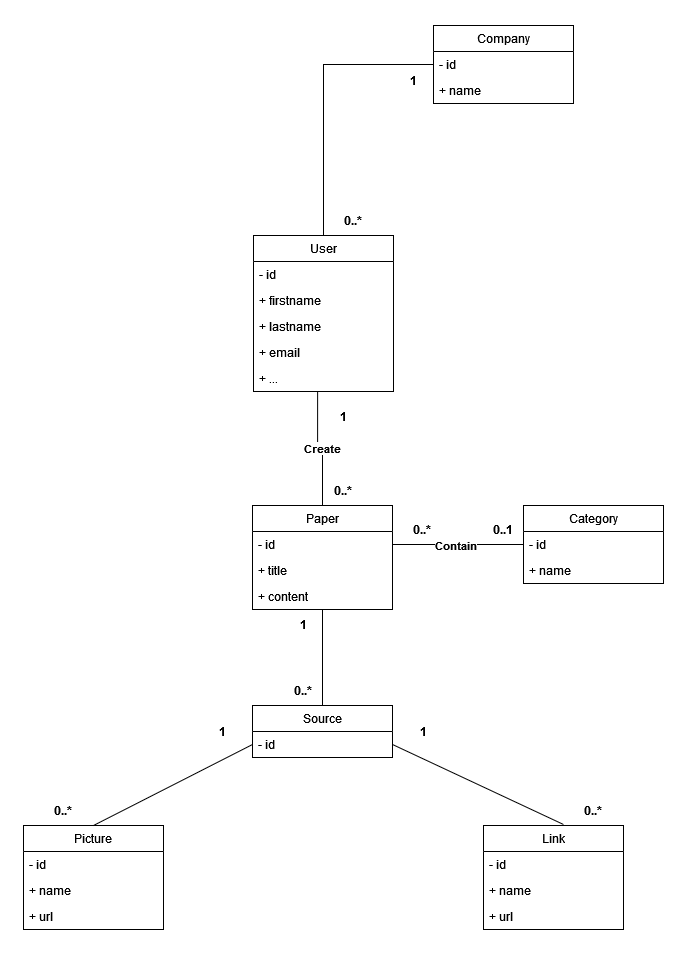

The diagram above was exported from draw.io. Its source (the exported page's mxGraphModel, read from the mxfile embedded in the PNG):
<mxGraphModel dx="2261" dy="1923" grid="1" gridSize="10" guides="1" tooltips="1" connect="1" arrows="1" fold="1" page="1" pageScale="1" pageWidth="827" pageHeight="1169" math="0" shadow="0">
  <root>
    <mxCell id="0" />
    <mxCell id="1" parent="0" />
    <mxCell id="6nOcKMW2SPaekWY_Y8X_-5" value="&lt;div&gt;Paper&lt;/div&gt;" style="swimlane;fontStyle=0;childLayout=stackLayout;horizontal=1;startSize=26;fillColor=none;horizontalStack=0;resizeParent=1;resizeParentMax=0;resizeLast=0;collapsible=1;marginBottom=0;whiteSpace=wrap;html=1;" parent="1" vertex="1">
      <mxGeometry x="129" y="280" width="140" height="104" as="geometry" />
    </mxCell>
    <mxCell id="6nOcKMW2SPaekWY_Y8X_-6" value="- id" style="text;strokeColor=none;fillColor=none;align=left;verticalAlign=top;spacingLeft=4;spacingRight=4;overflow=hidden;rotatable=0;points=[[0,0.5],[1,0.5]];portConstraint=eastwest;whiteSpace=wrap;html=1;" parent="6nOcKMW2SPaekWY_Y8X_-5" vertex="1">
      <mxGeometry y="26" width="140" height="26" as="geometry" />
    </mxCell>
    <mxCell id="6nOcKMW2SPaekWY_Y8X_-7" value="+ title" style="text;strokeColor=none;fillColor=none;align=left;verticalAlign=top;spacingLeft=4;spacingRight=4;overflow=hidden;rotatable=0;points=[[0,0.5],[1,0.5]];portConstraint=eastwest;whiteSpace=wrap;html=1;" parent="6nOcKMW2SPaekWY_Y8X_-5" vertex="1">
      <mxGeometry y="52" width="140" height="26" as="geometry" />
    </mxCell>
    <mxCell id="6nOcKMW2SPaekWY_Y8X_-8" value="+ content" style="text;strokeColor=none;fillColor=none;align=left;verticalAlign=top;spacingLeft=4;spacingRight=4;overflow=hidden;rotatable=0;points=[[0,0.5],[1,0.5]];portConstraint=eastwest;whiteSpace=wrap;html=1;" parent="6nOcKMW2SPaekWY_Y8X_-5" vertex="1">
      <mxGeometry y="78" width="140" height="26" as="geometry" />
    </mxCell>
    <mxCell id="6nOcKMW2SPaekWY_Y8X_-10" value="Category" style="swimlane;fontStyle=0;childLayout=stackLayout;horizontal=1;startSize=26;fillColor=none;horizontalStack=0;resizeParent=1;resizeParentMax=0;resizeLast=0;collapsible=1;marginBottom=0;whiteSpace=wrap;html=1;" parent="1" vertex="1">
      <mxGeometry x="400" y="280" width="140" height="78" as="geometry" />
    </mxCell>
    <mxCell id="6nOcKMW2SPaekWY_Y8X_-11" value="- id" style="text;strokeColor=none;fillColor=none;align=left;verticalAlign=top;spacingLeft=4;spacingRight=4;overflow=hidden;rotatable=0;points=[[0,0.5],[1,0.5]];portConstraint=eastwest;whiteSpace=wrap;html=1;" parent="6nOcKMW2SPaekWY_Y8X_-10" vertex="1">
      <mxGeometry y="26" width="140" height="26" as="geometry" />
    </mxCell>
    <mxCell id="6nOcKMW2SPaekWY_Y8X_-12" value="+ name" style="text;strokeColor=none;fillColor=none;align=left;verticalAlign=top;spacingLeft=4;spacingRight=4;overflow=hidden;rotatable=0;points=[[0,0.5],[1,0.5]];portConstraint=eastwest;whiteSpace=wrap;html=1;" parent="6nOcKMW2SPaekWY_Y8X_-10" vertex="1">
      <mxGeometry y="52" width="140" height="26" as="geometry" />
    </mxCell>
    <mxCell id="6nOcKMW2SPaekWY_Y8X_-15" style="edgeStyle=orthogonalEdgeStyle;rounded=0;orthogonalLoop=1;jettySize=auto;html=1;exitX=1;exitY=0.5;exitDx=0;exitDy=0;endArrow=none;endFill=0;" parent="1" source="6nOcKMW2SPaekWY_Y8X_-6" target="6nOcKMW2SPaekWY_Y8X_-10" edge="1">
      <mxGeometry relative="1" as="geometry" />
    </mxCell>
    <mxCell id="6nOcKMW2SPaekWY_Y8X_-16" value="&lt;b&gt;Contain&lt;/b&gt;" style="edgeLabel;html=1;align=center;verticalAlign=middle;resizable=0;points=[];" parent="6nOcKMW2SPaekWY_Y8X_-15" connectable="0" vertex="1">
      <mxGeometry x="-0.05" relative="1" as="geometry">
        <mxPoint as="offset" />
      </mxGeometry>
    </mxCell>
    <mxCell id="6nOcKMW2SPaekWY_Y8X_-18" value="&lt;b&gt;0..1&lt;/b&gt;" style="text;html=1;align=center;verticalAlign=middle;whiteSpace=wrap;rounded=0;" parent="1" vertex="1">
      <mxGeometry x="350" y="289" width="60" height="30" as="geometry" />
    </mxCell>
    <mxCell id="6nOcKMW2SPaekWY_Y8X_-19" value="&lt;b&gt;0..*&lt;/b&gt;" style="text;html=1;align=center;verticalAlign=middle;whiteSpace=wrap;rounded=0;" parent="1" vertex="1">
      <mxGeometry x="269" y="289" width="60" height="30" as="geometry" />
    </mxCell>
    <mxCell id="6nOcKMW2SPaekWY_Y8X_-20" value="User" style="swimlane;fontStyle=0;childLayout=stackLayout;horizontal=1;startSize=26;fillColor=none;horizontalStack=0;resizeParent=1;resizeParentMax=0;resizeLast=0;collapsible=1;marginBottom=0;whiteSpace=wrap;html=1;" parent="1" vertex="1">
      <mxGeometry x="130" y="10" width="140" height="156" as="geometry" />
    </mxCell>
    <mxCell id="6nOcKMW2SPaekWY_Y8X_-21" value="- id" style="text;strokeColor=none;fillColor=none;align=left;verticalAlign=top;spacingLeft=4;spacingRight=4;overflow=hidden;rotatable=0;points=[[0,0.5],[1,0.5]];portConstraint=eastwest;whiteSpace=wrap;html=1;" parent="6nOcKMW2SPaekWY_Y8X_-20" vertex="1">
      <mxGeometry y="26" width="140" height="26" as="geometry" />
    </mxCell>
    <mxCell id="6nOcKMW2SPaekWY_Y8X_-22" value="+ firstname" style="text;strokeColor=none;fillColor=none;align=left;verticalAlign=top;spacingLeft=4;spacingRight=4;overflow=hidden;rotatable=0;points=[[0,0.5],[1,0.5]];portConstraint=eastwest;whiteSpace=wrap;html=1;" parent="6nOcKMW2SPaekWY_Y8X_-20" vertex="1">
      <mxGeometry y="52" width="140" height="26" as="geometry" />
    </mxCell>
    <mxCell id="6nOcKMW2SPaekWY_Y8X_-24" value="+ lastname" style="text;strokeColor=none;fillColor=none;align=left;verticalAlign=top;spacingLeft=4;spacingRight=4;overflow=hidden;rotatable=0;points=[[0,0.5],[1,0.5]];portConstraint=eastwest;whiteSpace=wrap;html=1;" parent="6nOcKMW2SPaekWY_Y8X_-20" vertex="1">
      <mxGeometry y="78" width="140" height="26" as="geometry" />
    </mxCell>
    <mxCell id="6nOcKMW2SPaekWY_Y8X_-26" value="+ email" style="text;strokeColor=none;fillColor=none;align=left;verticalAlign=top;spacingLeft=4;spacingRight=4;overflow=hidden;rotatable=0;points=[[0,0.5],[1,0.5]];portConstraint=eastwest;whiteSpace=wrap;html=1;" parent="6nOcKMW2SPaekWY_Y8X_-20" vertex="1">
      <mxGeometry y="104" width="140" height="26" as="geometry" />
    </mxCell>
    <mxCell id="6nOcKMW2SPaekWY_Y8X_-27" value="+ ..." style="text;strokeColor=none;fillColor=none;align=left;verticalAlign=top;spacingLeft=4;spacingRight=4;overflow=hidden;rotatable=0;points=[[0,0.5],[1,0.5]];portConstraint=eastwest;whiteSpace=wrap;html=1;" parent="6nOcKMW2SPaekWY_Y8X_-20" vertex="1">
      <mxGeometry y="130" width="140" height="26" as="geometry" />
    </mxCell>
    <mxCell id="6nOcKMW2SPaekWY_Y8X_-28" style="edgeStyle=orthogonalEdgeStyle;rounded=0;orthogonalLoop=1;jettySize=auto;html=1;exitX=0.5;exitY=0;exitDx=0;exitDy=0;entryX=0.458;entryY=1.006;entryDx=0;entryDy=0;entryPerimeter=0;endArrow=none;endFill=0;" parent="1" source="6nOcKMW2SPaekWY_Y8X_-5" target="6nOcKMW2SPaekWY_Y8X_-27" edge="1">
      <mxGeometry relative="1" as="geometry">
        <mxPoint x="204" y="170" as="targetPoint" />
      </mxGeometry>
    </mxCell>
    <mxCell id="6nOcKMW2SPaekWY_Y8X_-29" value="&lt;b&gt;Create&lt;/b&gt;" style="edgeLabel;html=1;align=center;verticalAlign=middle;resizable=0;points=[];" parent="6nOcKMW2SPaekWY_Y8X_-28" connectable="0" vertex="1">
      <mxGeometry x="-0.0148" y="-1" relative="1" as="geometry">
        <mxPoint as="offset" />
      </mxGeometry>
    </mxCell>
    <mxCell id="6nOcKMW2SPaekWY_Y8X_-31" value="&lt;b&gt;0..*&lt;/b&gt;" style="text;html=1;align=center;verticalAlign=middle;whiteSpace=wrap;rounded=0;" parent="1" vertex="1">
      <mxGeometry x="190" y="250" width="60" height="30" as="geometry" />
    </mxCell>
    <mxCell id="6nOcKMW2SPaekWY_Y8X_-32" value="&lt;b&gt;1&lt;/b&gt;" style="text;html=1;align=center;verticalAlign=middle;whiteSpace=wrap;rounded=0;" parent="1" vertex="1">
      <mxGeometry x="190" y="176" width="60" height="30" as="geometry" />
    </mxCell>
    <mxCell id="6nOcKMW2SPaekWY_Y8X_-34" value="Link" style="swimlane;fontStyle=0;childLayout=stackLayout;horizontal=1;startSize=26;fillColor=none;horizontalStack=0;resizeParent=1;resizeParentMax=0;resizeLast=0;collapsible=1;marginBottom=0;whiteSpace=wrap;html=1;" parent="1" vertex="1">
      <mxGeometry x="360" y="600" width="140" height="104" as="geometry" />
    </mxCell>
    <mxCell id="6nOcKMW2SPaekWY_Y8X_-35" value="- id" style="text;strokeColor=none;fillColor=none;align=left;verticalAlign=top;spacingLeft=4;spacingRight=4;overflow=hidden;rotatable=0;points=[[0,0.5],[1,0.5]];portConstraint=eastwest;whiteSpace=wrap;html=1;" parent="6nOcKMW2SPaekWY_Y8X_-34" vertex="1">
      <mxGeometry y="26" width="140" height="26" as="geometry" />
    </mxCell>
    <mxCell id="6nOcKMW2SPaekWY_Y8X_-36" value="+ name" style="text;strokeColor=none;fillColor=none;align=left;verticalAlign=top;spacingLeft=4;spacingRight=4;overflow=hidden;rotatable=0;points=[[0,0.5],[1,0.5]];portConstraint=eastwest;whiteSpace=wrap;html=1;" parent="6nOcKMW2SPaekWY_Y8X_-34" vertex="1">
      <mxGeometry y="52" width="140" height="26" as="geometry" />
    </mxCell>
    <mxCell id="6nOcKMW2SPaekWY_Y8X_-37" value="+ url" style="text;strokeColor=none;fillColor=none;align=left;verticalAlign=top;spacingLeft=4;spacingRight=4;overflow=hidden;rotatable=0;points=[[0,0.5],[1,0.5]];portConstraint=eastwest;whiteSpace=wrap;html=1;" parent="6nOcKMW2SPaekWY_Y8X_-34" vertex="1">
      <mxGeometry y="78" width="140" height="26" as="geometry" />
    </mxCell>
    <mxCell id="6nOcKMW2SPaekWY_Y8X_-38" style="rounded=0;orthogonalLoop=1;jettySize=auto;html=1;exitX=0.571;exitY=-0.01;exitDx=0;exitDy=0;endArrow=none;endFill=0;entryX=1;entryY=0.5;entryDx=0;entryDy=0;exitPerimeter=0;" parent="1" source="6nOcKMW2SPaekWY_Y8X_-34" target="5faIbxoH6dPfOlvUP7JD-19" edge="1">
      <mxGeometry relative="1" as="geometry">
        <mxPoint x="355" y="710" as="sourcePoint" />
        <mxPoint x="270" y="540" as="targetPoint" />
      </mxGeometry>
    </mxCell>
    <mxCell id="6nOcKMW2SPaekWY_Y8X_-43" value="Picture" style="swimlane;fontStyle=0;childLayout=stackLayout;horizontal=1;startSize=26;fillColor=none;horizontalStack=0;resizeParent=1;resizeParentMax=0;resizeLast=0;collapsible=1;marginBottom=0;whiteSpace=wrap;html=1;" parent="1" vertex="1">
      <mxGeometry x="-100" y="600" width="140" height="104" as="geometry" />
    </mxCell>
    <mxCell id="6nOcKMW2SPaekWY_Y8X_-44" value="- id" style="text;strokeColor=none;fillColor=none;align=left;verticalAlign=top;spacingLeft=4;spacingRight=4;overflow=hidden;rotatable=0;points=[[0,0.5],[1,0.5]];portConstraint=eastwest;whiteSpace=wrap;html=1;" parent="6nOcKMW2SPaekWY_Y8X_-43" vertex="1">
      <mxGeometry y="26" width="140" height="26" as="geometry" />
    </mxCell>
    <mxCell id="6nOcKMW2SPaekWY_Y8X_-45" value="+ name" style="text;strokeColor=none;fillColor=none;align=left;verticalAlign=top;spacingLeft=4;spacingRight=4;overflow=hidden;rotatable=0;points=[[0,0.5],[1,0.5]];portConstraint=eastwest;whiteSpace=wrap;html=1;" parent="6nOcKMW2SPaekWY_Y8X_-43" vertex="1">
      <mxGeometry y="52" width="140" height="26" as="geometry" />
    </mxCell>
    <mxCell id="6nOcKMW2SPaekWY_Y8X_-46" value="+ url" style="text;strokeColor=none;fillColor=none;align=left;verticalAlign=top;spacingLeft=4;spacingRight=4;overflow=hidden;rotatable=0;points=[[0,0.5],[1,0.5]];portConstraint=eastwest;whiteSpace=wrap;html=1;" parent="6nOcKMW2SPaekWY_Y8X_-43" vertex="1">
      <mxGeometry y="78" width="140" height="26" as="geometry" />
    </mxCell>
    <mxCell id="6nOcKMW2SPaekWY_Y8X_-53" style="rounded=0;orthogonalLoop=1;jettySize=auto;html=1;exitX=0.5;exitY=0;exitDx=0;exitDy=0;entryX=0;entryY=0.5;entryDx=0;entryDy=0;endArrow=none;endFill=0;" parent="1" source="6nOcKMW2SPaekWY_Y8X_-43" target="5faIbxoH6dPfOlvUP7JD-19" edge="1">
      <mxGeometry relative="1" as="geometry" />
    </mxCell>
    <mxCell id="5faIbxoH6dPfOlvUP7JD-10" style="edgeStyle=orthogonalEdgeStyle;rounded=0;orthogonalLoop=1;jettySize=auto;html=1;entryX=0.5;entryY=0;entryDx=0;entryDy=0;endArrow=none;endFill=0;" parent="1" source="5faIbxoH6dPfOlvUP7JD-7" target="6nOcKMW2SPaekWY_Y8X_-20" edge="1">
      <mxGeometry relative="1" as="geometry" />
    </mxCell>
    <mxCell id="5faIbxoH6dPfOlvUP7JD-7" value="Company" style="swimlane;fontStyle=0;childLayout=stackLayout;horizontal=1;startSize=26;fillColor=none;horizontalStack=0;resizeParent=1;resizeParentMax=0;resizeLast=0;collapsible=1;marginBottom=0;whiteSpace=wrap;html=1;" parent="1" vertex="1">
      <mxGeometry x="310" y="-200" width="140" height="78" as="geometry" />
    </mxCell>
    <mxCell id="5faIbxoH6dPfOlvUP7JD-8" value="- id" style="text;strokeColor=none;fillColor=none;align=left;verticalAlign=top;spacingLeft=4;spacingRight=4;overflow=hidden;rotatable=0;points=[[0,0.5],[1,0.5]];portConstraint=eastwest;whiteSpace=wrap;html=1;" parent="5faIbxoH6dPfOlvUP7JD-7" vertex="1">
      <mxGeometry y="26" width="140" height="26" as="geometry" />
    </mxCell>
    <mxCell id="5faIbxoH6dPfOlvUP7JD-9" value="+ name" style="text;strokeColor=none;fillColor=none;align=left;verticalAlign=top;spacingLeft=4;spacingRight=4;overflow=hidden;rotatable=0;points=[[0,0.5],[1,0.5]];portConstraint=eastwest;whiteSpace=wrap;html=1;" parent="5faIbxoH6dPfOlvUP7JD-7" vertex="1">
      <mxGeometry y="52" width="140" height="26" as="geometry" />
    </mxCell>
    <mxCell id="5faIbxoH6dPfOlvUP7JD-22" style="edgeStyle=orthogonalEdgeStyle;rounded=0;orthogonalLoop=1;jettySize=auto;html=1;entryX=0.5;entryY=1;entryDx=0;entryDy=0;endArrow=none;endFill=0;" parent="1" source="5faIbxoH6dPfOlvUP7JD-18" target="6nOcKMW2SPaekWY_Y8X_-5" edge="1">
      <mxGeometry relative="1" as="geometry" />
    </mxCell>
    <mxCell id="5faIbxoH6dPfOlvUP7JD-18" value="Source" style="swimlane;fontStyle=0;childLayout=stackLayout;horizontal=1;startSize=26;fillColor=none;horizontalStack=0;resizeParent=1;resizeParentMax=0;resizeLast=0;collapsible=1;marginBottom=0;whiteSpace=wrap;html=1;" parent="1" vertex="1">
      <mxGeometry x="129" y="480" width="140" height="52" as="geometry" />
    </mxCell>
    <mxCell id="5faIbxoH6dPfOlvUP7JD-19" value="- id" style="text;strokeColor=none;fillColor=none;align=left;verticalAlign=top;spacingLeft=4;spacingRight=4;overflow=hidden;rotatable=0;points=[[0,0.5],[1,0.5]];portConstraint=eastwest;whiteSpace=wrap;html=1;" parent="5faIbxoH6dPfOlvUP7JD-18" vertex="1">
      <mxGeometry y="26" width="140" height="26" as="geometry" />
    </mxCell>
    <mxCell id="C5wh0EyAevy2GRXjiFUl-1" value="&lt;b&gt;1&lt;/b&gt;" style="text;html=1;align=center;verticalAlign=middle;whiteSpace=wrap;rounded=0;" vertex="1" parent="1">
      <mxGeometry x="270" y="491" width="60" height="30" as="geometry" />
    </mxCell>
    <mxCell id="C5wh0EyAevy2GRXjiFUl-2" value="&lt;b&gt;0..*&lt;/b&gt;" style="text;html=1;align=center;verticalAlign=middle;whiteSpace=wrap;rounded=0;" vertex="1" parent="1">
      <mxGeometry x="440" y="570" width="60" height="30" as="geometry" />
    </mxCell>
    <mxCell id="C5wh0EyAevy2GRXjiFUl-4" value="&lt;b&gt;0..*&lt;/b&gt;" style="text;html=1;align=center;verticalAlign=middle;whiteSpace=wrap;rounded=0;" vertex="1" parent="1">
      <mxGeometry x="-90" y="570" width="60" height="30" as="geometry" />
    </mxCell>
    <mxCell id="C5wh0EyAevy2GRXjiFUl-5" value="&lt;b&gt;1&lt;/b&gt;" style="text;html=1;align=center;verticalAlign=middle;whiteSpace=wrap;rounded=0;" vertex="1" parent="1">
      <mxGeometry x="69" y="491" width="60" height="30" as="geometry" />
    </mxCell>
    <mxCell id="C5wh0EyAevy2GRXjiFUl-7" value="&lt;b&gt;1&lt;/b&gt;" style="text;html=1;align=center;verticalAlign=middle;whiteSpace=wrap;rounded=0;" vertex="1" parent="1">
      <mxGeometry x="150" y="384" width="60" height="30" as="geometry" />
    </mxCell>
    <mxCell id="C5wh0EyAevy2GRXjiFUl-8" value="&lt;b&gt;0..*&lt;/b&gt;" style="text;html=1;align=center;verticalAlign=middle;whiteSpace=wrap;rounded=0;" vertex="1" parent="1">
      <mxGeometry x="150" y="450" width="60" height="30" as="geometry" />
    </mxCell>
    <mxCell id="C5wh0EyAevy2GRXjiFUl-9" value="&lt;b&gt;1&lt;/b&gt;" style="text;html=1;align=center;verticalAlign=middle;whiteSpace=wrap;rounded=0;" vertex="1" parent="1">
      <mxGeometry x="260" y="-160" width="60" height="30" as="geometry" />
    </mxCell>
    <mxCell id="C5wh0EyAevy2GRXjiFUl-10" value="&lt;b&gt;0..*&lt;/b&gt;" style="text;html=1;align=center;verticalAlign=middle;whiteSpace=wrap;rounded=0;" vertex="1" parent="1">
      <mxGeometry x="200" y="-20" width="60" height="30" as="geometry" />
    </mxCell>
  </root>
</mxGraphModel>